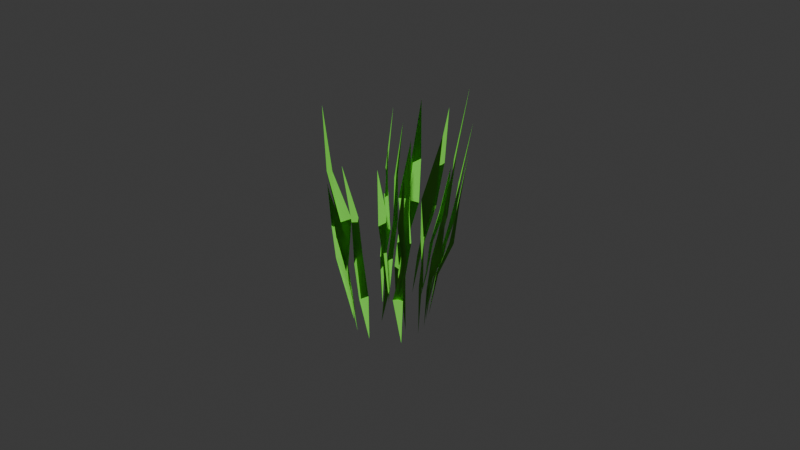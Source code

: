 # Source: grass.blend  (saved by Blender 4.2.66; exported with 4.5.12 LTS)
import bpy
from mathutils import Matrix  # noqa: F401  (used for matrix-valued properties, if any)

bpy.ops.wm.read_factory_settings(use_empty=True)
scene = bpy.context.scene
scene.name = 'Scene'

# ---- collections
col_grass = bpy.data.collections.new('Grass'); scene.collection.children.link(col_grass)

# ---- materials (node trees are filled in below, after node groups)
mat_material = bpy.data.materials.new('Material')

# ---- node groups
ng_random_position_array = bpy.data.node_groups.new('Random Position Array', 'GeometryNodeTree')
_s = ng_random_position_array.interface.new_socket(name='Geometry', in_out='OUTPUT', socket_type='NodeSocketGeometry')
_s = ng_random_position_array.interface.new_socket(name='Geometry', in_out='INPUT', socket_type='NodeSocketGeometry')
ng_random_position_array.is_modifier = True
_N = ng_random_position_array.nodes; _L = ng_random_position_array.links
n0 = _N.new('NodeGroupOutput'); n0.name = 'Group Output'; n0.location = (1259, 352)
n1 = _N.new('GeometryNodeInstanceOnPoints'); n1.name = 'Instance on Points'; n1.location = (194, 352)
n2 = _N.new('GeometryNodeSetPosition'); n2.name = 'Set Position'; n2.location = (-248, 495)
n3 = _N.new('GeometryNodeMeshCircle'); n3.name = 'Mesh Circle'; n3.location = (-1273, 438)
n3.inputs[0].default_value = 20
n3.inputs[1].default_value = 0.01
n4 = _N.new('GeometryNodeTransform'); n4.name = 'Transform Geometry'; n4.location = (-1080, 480)
n4.inputs[2].default_value = (0.0, 1.571, 0.0)
n5 = _N.new('NodeGroupInput'); n5.name = 'Group Input'; n5.location = (-98, 237)
n6 = _N.new('ShaderNodeCombineXYZ'); n6.name = 'Combine XYZ'; n6.location = (-429, 356)
n7 = _N.new('ShaderNodeMath'); n7.name = 'Math'; n7.location = (-648, 383)
n7.operation = 'MULTIPLY'
n7.inputs[1].default_value = 0.025
n8 = _N.new('FunctionNodeRandomValue'); n8.name = 'Random Value'; n8.location = (-828, 307)
n8.inputs[2].default_value = -1.0
n9 = _N.new('GeometryNodeInputIndex'); n9.name = 'Index'; n9.location = (-1021, 84)
n10 = _N.new('FunctionNodeRandomValue'); n10.name = 'Random Value.001'; n10.location = (-843, 112)
n10.inputs[2].default_value = -8.4
n10.inputs[3].default_value = -1.4
n11 = _N.new('GeometryNodeRealizeInstances'); n11.name = 'Realize Instances'; n11.location = (615, 421)
n12 = _N.new('GeometryNodeSetPosition'); n12.name = 'Set Position.001'; n12.location = (989, 302)
n13 = _N.new('ShaderNodeVectorMath'); n13.name = 'Vector Math'; n13.location = (622, 124)
n13.operation = 'MULTIPLY'
n13.inputs[1].default_value = (0.0012, 0.001, 0.001)
n14 = _N.new('ShaderNodeTexVoronoi'); n14.name = 'Voronoi Texture'; n14.location = (433, 15)
n14.voronoi_dimensions = '4D'
n14.distance = 'MINKOWSKI'
n14.feature = 'F2'
n14.inputs[1].default_value = 2.8
n14.inputs[2].default_value = 21.0
n14.inputs[3].default_value = 11.2
n14.inputs[4].default_value = 0.925
n14.inputs[5].default_value = 9.4
n14.inputs[6].default_value = 0.7042
n15 = _N.new('GeometryNodeScaleInstances'); n15.name = 'Scale Instances'; n15.location = (407, 468)
n16 = _N.new('ShaderNodeTexVoronoi'); n16.name = 'Voronoi Texture.001'; n16.location = (26, 803)
n16.voronoi_dimensions = '4D'
n16.distance = 'MINKOWSKI'
n16.feature = 'F2'
n16.inputs[1].default_value = 4.6
n16.inputs[2].default_value = 21.2
n16.inputs[3].default_value = 10.2
n16.inputs[4].default_value = 0.925
n16.inputs[5].default_value = 11.6
n16.inputs[6].default_value = 0.7042
n16.inputs[7].default_value = 0.7
n16.inputs[8].default_value = 0.5042
n17 = _N.new('ShaderNodeVectorMath'); n17.name = 'Vector Math.001'; n17.location = (320, 781)
n17.operation = 'DIVIDE'
n17.inputs[1].default_value = (3.6, 4.4, 1.9)
_L.new(n2.outputs[0], n1.inputs[0])
_L.new(n3.outputs[0], n4.inputs[0])
_L.new(n5.outputs[0], n1.inputs[2])
_L.new(n4.outputs[0], n2.inputs[0])
_L.new(n6.outputs[0], n2.inputs[3])
_L.new(n8.outputs[1], n7.inputs[0])
_L.new(n9.outputs[0], n10.inputs[8])
_L.new(n10.outputs[1], n8.inputs[8])
_L.new(n7.outputs[0], n6.inputs[1])
_L.new(n12.outputs[0], n0.inputs[0])
_L.new(n13.outputs[0], n12.inputs[3])
_L.new(n14.outputs[1], n13.inputs[0])
_L.new(n11.outputs[0], n12.inputs[0])
_L.new(n1.outputs[0], n15.inputs[0])
_L.new(n15.outputs[0], n11.inputs[0])
_L.new(n16.outputs[1], n17.inputs[0])
_L.new(n17.outputs[0], n15.inputs[2])
n0.is_active_output = True

# ---- material node trees
mat_material.use_nodes = True; mat_material.node_tree.nodes.clear()
_N = mat_material.node_tree.nodes; _L = mat_material.node_tree.links
n0 = _N.new('ShaderNodeBsdfPrincipled'); n0.name = 'Principled BSDF'; n0.location = (10, 300)
n0.subsurface_method = 'BURLEY'
n0.inputs[0].default_value = (0.1908, 0.8008, 0.0729, 1.0)
n0.inputs[3].default_value = 1.2
n1 = _N.new('ShaderNodeOutputMaterial'); n1.name = 'Material Output'; n1.location = (300, 300)
_L.new(n0.outputs[0], n1.inputs[0])
n1.is_active_output = True

# ---- world
world_world = bpy.data.worlds.new('World'); scene.world = world_world
world_world.use_nodes = True; world_world.node_tree.nodes.clear()
_N = world_world.node_tree.nodes; _L = world_world.node_tree.links
n0 = _N.new('ShaderNodeOutputWorld'); n0.name = 'World Output'; n0.location = (300, 300)
n1 = _N.new('ShaderNodeBackground'); n1.name = 'Background'; n1.location = (10, 300)
n1.inputs[0].default_value = (0.05088, 0.05088, 0.05088, 1.0)
_L.new(n1.outputs[0], n0.inputs[0])
n0.is_active_output = True
world_world.color = (0.05088, 0.05088, 0.05088)
world_world.sun_shadow_jitter_overblur = 0.0

# ---- meshes
me_plane = bpy.data.meshes.new('Plane')
me_plane.from_pydata([(-0.05257, 0.0, 3.969e-09), (-0.0001091, 0.0, 3.783e-09), (-0.02511, -0.002772, 3.783e-09), (-0.02511, 0.002772, 3.783e-09), (-0.01311, -0.002123, 3.783e-09), (-0.01311, 0.002123, 3.783e-09), (-0.03711, 0.002123, 3.783e-09), (-0.03711, -0.002123, 3.783e-09), (-0.02511, 0.0, 3.783e-09), (-0.01311, 0.0, 3.783e-09), (-0.03711, 0.0, 3.783e-09)], [(0, 10), (1, 9)], [(4, 1, 5, 9), (10, 8, 3, 6), (8, 9, 5, 3), (0, 7, 10, 6), (2, 4, 9, 8), (7, 2, 8, 10)])
_uv = me_plane.uv_layers.new(name='UVMap')
_uv.uv.foreach_set('vector', [0.75, 0.0, 1.0, 1.0, 0.75, 1.0, 0.75, 0.5, 0.25, 0.5, 0.5, 0.5, 0.5, 1.0, 0.25, 1.0, 0.5, 0.5, 0.75, 0.5, 0.75, 1.0, 0.5, 1.0, 0.0, 0.0, 0.25, 0.0, 0.25, 0.5, 0.25, 1.0, 0.5, 0.0, 0.75, 0.0, 0.75, 0.5, 0.5, 0.5, 0.25, 0.0, 0.5, 0.0, 0.5, 0.5, 0.25, 0.5])
me_plane.materials.append(mat_material)
me_plane.update()
me_plane.normals_split_custom_set([tuple(v) for v in zip(*[iter([0.0, 0.0, 1.0, 0.0, 0.0, 1.0, 0.0, 0.0, 1.0, 0.0, 0.0, 1.0, 7.385e-15, 0.0, 1.0, 7.385e-15, 0.0, 1.0, 7.385e-15, 0.0, 1.0, 7.385e-15, 0.0, 1.0, -7.385e-15, 0.0, 1.0, -7.385e-15, 0.0, 1.0, -7.385e-15, 0.0, 1.0, -7.385e-15, 0.0, 1.0, 1.202e-08, 0.0, 1.0, 1.202e-08, 0.0, 1.0, 1.202e-08, 0.0, 1.0, 1.202e-08, 0.0, 1.0, 0.0, 0.0, 1.0, 0.0, 0.0, 1.0, 0.0, 0.0, 1.0, 0.0, 0.0, 1.0, 0.0, 0.0, 1.0, 0.0, 0.0, 1.0, 0.0, 0.0, 1.0, 0.0, 0.0, 1.0])] * 3)])

# ---- objects
ob_plane = bpy.data.objects.new('Plane', me_plane)
ob_normaldirection = bpy.data.objects.new('NormalDirection', None)

# ---- transforms, parenting, visibility, modifiers, constraints
ob_plane.location = (0.0, 0.0, 0.0)
ob_plane.rotation_euler = (-0.0, 1.571, 0.0)
ob_plane.scale = (1.0, 0.4758, 1.0)
_vg = ob_plane.vertex_groups.new(name='Grass')
_m = ob_plane.modifiers.new('GeometryNodes', 'NODES')
_m.node_group = ng_random_position_array
_m = ob_plane.modifiers.new('SimpleDeform', 'SIMPLE_DEFORM')
_m.deform_method = 'TAPER'
_m.factor = -0.8473
_m.angle = -0.8473
_m = ob_plane.modifiers.new('SimpleDeform.001', 'SIMPLE_DEFORM')
_m.factor = -0.1117
_m.angle = -0.1117
_m = ob_plane.modifiers.new('NormalEdit', 'NORMAL_EDIT')
_m.mix_mode = 'MUL'
_m.mix_factor = 0.9247
_m.target = ob_normaldirection
_m.use_direction_parallel = True
ob_normaldirection.location = (0.0, 0.0, 100.2)

# ---- collection membership
col_grass.objects.link(ob_plane)
col_grass.objects.link(ob_normaldirection)

# ---- scene / render settings (as saved in the file)
scene.frame_start = 1; scene.frame_end = 250; scene.frame_set(89)
scene.render.engine = 'BLENDER_EEVEE_NEXT'
bpy.context.view_layer.update()

# ---- added for rendering (the .blend has no active camera and no usable light): camera, sun
cam_auto = bpy.data.cameras.new('AutoCamera')
cam_auto.lens = 50.0
cam_auto.sensor_width = 36.0
cam_auto.clip_end = 1000.0
ob_auto_camera = bpy.data.objects.new('AutoCamera', cam_auto)
scene.collection.objects.link(ob_auto_camera)
ob_auto_camera.location = (0.1904, -0.220482, 0.174908)
ob_auto_camera.rotation_euler = (1.09748, -7.21219e-08, 0.694738)
scene.camera = ob_auto_camera
light_auto_sun = bpy.data.lights.new('AutoSun', 'SUN')
light_auto_sun.energy = 3.0
light_auto_sun.angle = 0.0523599
ob_auto_sun = bpy.data.objects.new('AutoSun', light_auto_sun)
scene.collection.objects.link(ob_auto_sun)
ob_auto_sun.rotation_euler = (0.872665, 0.174533, 0.523599)
bpy.context.view_layer.update()
